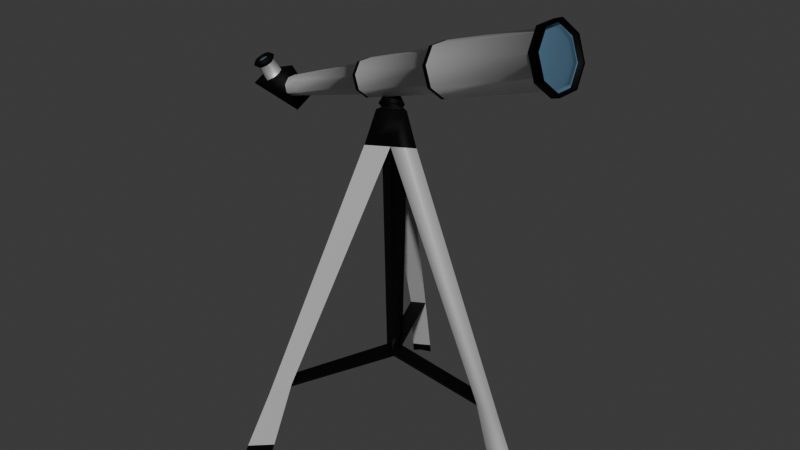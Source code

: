 # Source: telescope.blend  (saved by Blender 4.3.34; exported with 4.5.12 LTS)
import bpy
from mathutils import Matrix  # noqa: F401  (used for matrix-valued properties, if any)

bpy.ops.wm.read_factory_settings(use_empty=True)
scene = bpy.context.scene
scene.name = 'Scene'

# ---- materials (node trees are filled in below, after node groups)
mat_material_003 = bpy.data.materials.new('Material.003')
mat_material_002 = bpy.data.materials.new('Material.002')
mat_material_004 = bpy.data.materials.new('Material.004')
mat_material = bpy.data.materials.new('Material')
mat_material.alpha_threshold = 0.0
mat_material.roughness = 0.5
mat_material.line_color = (0.0, 0.0, 0.0, 1.0)
mat_material_005 = bpy.data.materials.new('Material.005')

# ---- material node trees
mat_material_003.use_nodes = True; mat_material_003.node_tree.nodes.clear()
_N = mat_material_003.node_tree.nodes; _L = mat_material_003.node_tree.links
n0 = _N.new('ShaderNodeBsdfPrincipled'); n0.name = 'Principled BSDF'; n0.location = (10, 300)
n0.inputs[0].default_value = (0.0, 0.0, 0.0, 1.0)
n0.inputs[1].default_value = 0.7087
n0.inputs[2].default_value = 0.689
n1 = _N.new('ShaderNodeOutputMaterial'); n1.name = 'Material Output'; n1.location = (300, 300)
_L.new(n0.outputs[0], n1.inputs[0])
n1.is_active_output = True
mat_material_002.use_nodes = True; mat_material_002.node_tree.nodes.clear()
_N = mat_material_002.node_tree.nodes; _L = mat_material_002.node_tree.links
n0 = _N.new('ShaderNodeBsdfPrincipled'); n0.name = 'Principled BSDF'; n0.location = (10, 300)
n0.inputs[1].default_value = 0.6614
n0.inputs[2].default_value = 0.5157
n1 = _N.new('ShaderNodeOutputMaterial'); n1.name = 'Material Output'; n1.location = (300, 300)
_L.new(n0.outputs[0], n1.inputs[0])
n1.is_active_output = True
mat_material_004.use_nodes = True; mat_material_004.node_tree.nodes.clear()
_N = mat_material_004.node_tree.nodes; _L = mat_material_004.node_tree.links
n0 = _N.new('ShaderNodeBsdfPrincipled'); n0.name = 'Principled BSDF'; n0.location = (10, 300)
n0.inputs[0].default_value = (0.2766, 0.5368, 0.8002, 1.0)
n0.inputs[1].default_value = 0.7717
n0.inputs[2].default_value = 0.185
n1 = _N.new('ShaderNodeOutputMaterial'); n1.name = 'Material Output'; n1.location = (300, 300)
_L.new(n0.outputs[0], n1.inputs[0])
n1.is_active_output = True
mat_material.use_nodes = True; mat_material.node_tree.nodes.clear()
_N = mat_material.node_tree.nodes; _L = mat_material.node_tree.links
n0 = _N.new('ShaderNodeOutputMaterial'); n0.name = 'Material Output'; n0.location = (300, 300)
n1 = _N.new('ShaderNodeBsdfPrincipled'); n1.name = 'Principled BSDF'; n1.location = (10, 300)
n1.inputs[3].default_value = 1.45
_L.new(n1.outputs[0], n0.inputs[0])
n0.is_active_output = True
mat_material_005.use_nodes = True; mat_material_005.node_tree.nodes.clear()
_N = mat_material_005.node_tree.nodes; _L = mat_material_005.node_tree.links
n0 = _N.new('ShaderNodeBsdfPrincipled'); n0.name = 'Principled BSDF'; n0.location = (10, 300)
n0.inputs[0].default_value = (0.4426, 0.4426, 0.4426, 1.0)
n1 = _N.new('ShaderNodeOutputMaterial'); n1.name = 'Material Output'; n1.location = (300, 300)
_L.new(n0.outputs[0], n1.inputs[0])
n1.is_active_output = True

# ---- world
world_world = bpy.data.worlds.new('World'); scene.world = world_world
world_world.use_nodes = True; world_world.node_tree.nodes.clear()
_N = world_world.node_tree.nodes; _L = world_world.node_tree.links
n0 = _N.new('ShaderNodeOutputWorld'); n0.name = 'World Output'; n0.location = (300, 300)
n1 = _N.new('ShaderNodeBackground'); n1.name = 'Background'; n1.location = (10, 300)
n1.inputs[0].default_value = (0.05088, 0.05088, 0.05088, 1.0)
_L.new(n1.outputs[0], n0.inputs[0])
n0.is_active_output = True
world_world.color = (0.05088, 0.05088, 0.05088)
world_world.sun_shadow_jitter_overblur = 0.0

# ---- meshes
me_cube = bpy.data.meshes.new('Cube')
me_cube.from_pydata([(-0.1938, 0.008878, 0.5446), (-0.1976, 0.04845, 0.5606), (-0.2127, -0.01637, 0.6023), (-0.2754, -0.01452, 0.5826), (-0.2165, 0.0232, 0.6184), (-0.2793, 0.02505, 0.5986), (0.3391, 0.04618, 0.7789), (0.3512, 0.04623, 0.7406), (0.3589, 0.01793, 0.7133), (0.3579, -0.02215, 0.7129), (0.3486, -0.05053, 0.7397), (0.3366, -0.05058, 0.7779), (0.3288, -0.02227, 0.8052), (0.3299, 0.01781, 0.8056), (0.3387, 0.05054, 0.7806), (0.3518, 0.05059, 0.7389), (0.3603, 0.01974, 0.7092), (0.3591, -0.02395, 0.7087), (0.349, -0.05488, 0.7379), (0.3359, -0.05493, 0.7796), (0.3274, -0.02408, 0.8094), (0.3286, 0.01961, 0.8098), (0.1354, 0.03846, 0.6788), (0.1269, 0.03842, 0.7059), (0.1409, 0.01838, 0.6594), (0.1402, -0.01004, 0.6592), (0.1336, -0.03016, 0.6781), (0.1251, -0.0302, 0.7053), (0.1195, -0.01013, 0.7246), (0.1203, 0.0183, 0.7249), (0.1366, 0.04622, 0.6758), (0.1261, 0.04617, 0.7091), (0.1433, 0.0216, 0.6521), (0.1424, -0.01324, 0.6517), (0.1344, -0.03792, 0.675), (0.1239, -0.03796, 0.7083), (0.1171, -0.01335, 0.732), (0.1181, 0.0215, 0.7323), (-0.0252, 0.03417, 0.6321), (-0.0315, 0.03414, 0.6522), (-0.02114, 0.01935, 0.6178), (-0.02169, -0.001638, 0.6176), (-0.02654, -0.0165, 0.6317), (-0.03284, -0.01652, 0.6517), (-0.03691, -0.001701, 0.666), (-0.03635, 0.01929, 0.6662), (-0.02445, 0.03916, 0.6302), (-0.03199, 0.03913, 0.6542), (-0.01958, 0.02142, 0.6131), (-0.02025, -0.003699, 0.6129), (-0.02605, -0.02148, 0.6296), (-0.0336, -0.02152, 0.6536), (-0.03846, -0.003775, 0.6707), (-0.0378, 0.02135, 0.671), (-0.1802, 0.03133, 0.5865), (-0.1847, 0.03132, 0.6007), (-0.1773, 0.02082, 0.5764), (-0.1777, 0.005943, 0.5763), (-0.1812, -0.004592, 0.5862), (-0.1856, -0.004611, 0.6004), (-0.1885, 0.005898, 0.6105), (-0.1881, 0.02078, 0.6107), (-0.264, 0.00506, 0.6231), (-0.2541, 0.008874, 0.628), (-0.2672, -0.004752, 0.6178), (-0.262, -0.01481, 0.6151), (-0.2513, -0.01923, 0.6167), (-0.2415, -0.01542, 0.6216), (-0.2382, -0.005608, 0.6269), (-0.2434, 0.004455, 0.6296), (-0.2645, -0.001876, 0.6331), (-0.2571, 0.001005, 0.6368), (-0.267, -0.009287, 0.629), (-0.2631, -0.01689, 0.627), (-0.255, -0.02022, 0.6282), (-0.2476, -0.01734, 0.6319), (-0.2451, -0.009933, 0.6359), (-0.249, -0.002333, 0.638), (-0.2695, 0.005972, 0.6291), (-0.2564, 0.01105, 0.6356), (-0.2739, -0.007083, 0.6219), (-0.2669, -0.02047, 0.6184), (-0.2527, -0.02635, 0.6204), (-0.2396, -0.02128, 0.6269), (-0.2353, -0.008222, 0.6341), (-0.2422, 0.005167, 0.6377), (-0.2679, 0.001224, 0.6333), (-0.2575, 0.005258, 0.6385), (-0.2714, -0.009157, 0.6276), (-0.2659, -0.0198, 0.6248), (-0.2546, -0.02448, 0.6265), (-0.2441, -0.02044, 0.6316), (-0.2407, -0.01006, 0.6373), (-0.2462, 0.0005833, 0.6402), (-0.2595, -0.005134, 0.6309), (-0.2559, -0.003767, 0.6327), (-0.2606, -0.008652, 0.629), (-0.2588, -0.01226, 0.628), (-0.2549, -0.01385, 0.6286), (-0.2514, -0.01248, 0.6304), (-0.2502, -0.008959, 0.6323), (-0.2521, -0.005351, 0.6332), (0.3139, 0.01992, 0.8049), (0.324, 0.05069, 0.7759), (0.3212, -0.05421, 0.7749), (0.3128, -0.02353, 0.8045), (0.3443, -0.0234, 0.7044), (0.3343, -0.05416, 0.7334), (0.337, 0.05074, 0.7344), (0.3455, 0.02006, 0.7048), (0.3136, 0.01578, 0.794), (0.3195, -0.04384, 0.7699), (0.3381, -0.01906, 0.7132), (0.3322, 0.04057, 0.7373), (0.3217, 0.04052, 0.7707), (0.3127, -0.01916, 0.7937), (0.33, -0.0438, 0.7365), (0.339, 0.01589, 0.7135), (-0.2508, 0.01136, 0.5819), (-0.2184, 0.02088, 0.5662), (-0.2153, 0.005175, 0.5657), (-0.2473, -0.002951, 0.5813), (-0.2449, 0.02292, 0.6053), (-0.2139, 0.03361, 0.5919), (-0.218, 0.03276, 0.5769), (-0.2498, 0.0224, 0.5916), (-0.2349, 0.01773, 0.6039), (-0.2153, 0.02306, 0.6008), (-0.2327, -0.005668, 0.5944), (-0.2127, -0.003978, 0.5898), (-0.2127, 0.007467, 0.6007), (-0.2309, 0.004593, 0.6034), (-0.2101, -0.005086, 0.5762), (-0.2415, -0.01194, 0.5911), (0.1252, 0.02129, 0.7346), (0.131, -0.03817, 0.7105), (0.1496, -0.01346, 0.654), (0.1437, 0.04601, 0.6781), (0.1333, 0.04597, 0.7113), (0.1243, -0.01356, 0.7343), (0.1415, -0.03813, 0.6772), (0.1505, 0.0214, 0.6543), (-0.01323, 0.0213, 0.6149), (-0.0139, -0.00395, 0.6147), (-0.02571, 0.0391, 0.6562), (-0.01812, 0.03914, 0.6321), (-0.03154, 0.02123, 0.6731), (-0.02732, -0.02186, 0.6556), (-0.03221, -0.004026, 0.6729), (-0.01974, -0.02183, 0.6316), (-0.2631, -1.472e-05, 0.6288), (-0.2557, 0.002866, 0.6325), (-0.2656, -0.007425, 0.6248), (-0.2617, -0.01503, 0.6227), (-0.2536, -0.01836, 0.6239), (-0.2462, -0.01548, 0.6276), (-0.2437, -0.008072, 0.6317), (-0.2476, -0.0004719, 0.6337), (-0.2614, -0.002519, 0.6299), (-0.2558, -0.0003744, 0.6326), (-0.2632, -0.008036, 0.6269), (-0.2603, -0.01369, 0.6254), (-0.2543, -0.01618, 0.6262), (-0.2487, -0.01403, 0.629), (-0.2469, -0.008517, 0.632), (-0.2498, -0.002859, 0.6335), (-0.2558, 0.001732, 0.6328), (-0.2626, -0.0009123, 0.6294), (-0.2649, -0.007716, 0.6257), (-0.2613, -0.01469, 0.6238), (-0.2539, -0.01776, 0.6249), (-0.247, -0.01511, 0.6283), (-0.2448, -0.008309, 0.632), (-0.2484, -0.001332, 0.6339), (0.3518, 0.05059, 0.7389), (0.3387, 0.05054, 0.7806), (0.3603, 0.01974, 0.7092), (0.3591, -0.02395, 0.7087), (0.349, -0.05488, 0.7379), (0.3359, -0.05493, 0.7796), (0.3274, -0.02408, 0.8094), (0.3286, 0.01961, 0.8098), (0.3432, 0.01361, 0.7523), (0.3393, 0.01359, 0.7647), (0.3457, 0.004435, 0.7434), (0.3453, -0.008557, 0.7433), (0.3423, -0.01775, 0.752), (0.3384, -0.01777, 0.7644), (0.3359, -0.008596, 0.7732), (0.3363, 0.004396, 0.7733), (0.3421, 0.0465, 0.7378), (0.3301, 0.04645, 0.776), (0.3499, 0.0182, 0.7105), (0.3488, -0.02188, 0.7101), (0.3396, -0.05026, 0.7368), (0.3275, -0.05031, 0.7751), (0.3198, -0.022, 0.8024), (0.3208, 0.01808, 0.8028), (0.3436, 0.0394, 0.7413), (0.3333, 0.03935, 0.774), (0.3502, 0.0152, 0.7179), (0.3493, -0.01906, 0.7176), (0.3414, -0.04331, 0.7405), (0.3311, -0.04335, 0.7732), (0.3245, -0.01916, 0.7965), (0.3254, 0.0151, 0.7968), (0.3437, 0.02745, 0.7465), (0.3364, 0.02742, 0.7698), (0.3485, 0.01021, 0.7298), (0.3478, -0.01421, 0.7296), (0.3422, -0.03149, 0.7459), (0.3348, -0.03152, 0.7692), (0.3301, -0.01428, 0.7858), (0.3308, 0.01013, 0.7861)], [], [(4, 1, 5), (4, 5, 3, 2), (0, 3, 5, 1), (1, 4, 2, 0), (0, 2, 3), (176, 174, 15, 16), (181, 180, 20, 21), (179, 178, 18, 19), (177, 176, 16, 17), (174, 175, 14, 15), (175, 181, 21, 14), (180, 179, 19, 20), (178, 177, 17, 18), (7, 8, 192, 190), (138, 134, 37, 31), (143, 142, 48, 49), (139, 135, 35, 36), (140, 136, 33, 34), (141, 137, 30, 32), (134, 139, 36, 37), (135, 140, 34, 35), (136, 141, 32, 33), (137, 138, 31, 30), (23, 22, 30, 31), (22, 24, 32, 30), (24, 25, 33, 32), (25, 26, 34, 33), (26, 27, 35, 34), (27, 28, 36, 35), (28, 29, 37, 36), (29, 23, 31, 37), (39, 45, 61, 55), (145, 144, 47, 46), (144, 146, 53, 47), (148, 147, 51, 52), (149, 143, 49, 50), (142, 145, 46, 48), (146, 148, 52, 53), (147, 149, 50, 51), (39, 38, 46, 47), (38, 40, 48, 46), (40, 41, 49, 48), (41, 42, 50, 49), (42, 43, 51, 50), (43, 44, 52, 51), (44, 45, 53, 52), (45, 39, 47, 53), (133, 121, 65, 66), (44, 43, 59, 60), (42, 41, 57, 58), (40, 38, 54, 56), (45, 44, 60, 61), (43, 42, 58, 59), (41, 40, 56, 57), (38, 39, 55, 54), (62, 63, 79, 78), (126, 131, 68, 69), (54, 55, 123, 124), (58, 57, 120, 132), (57, 56, 119, 120), (61, 60, 130, 127), (60, 59, 129, 130), (131, 128, 67, 68), (128, 133, 66, 67), (121, 118, 64, 65), (122, 126, 69, 63), (59, 58, 132, 129), (125, 122, 63, 62), (55, 61, 127, 123), (76, 75, 155, 156), (63, 69, 85, 79), (68, 67, 83, 84), (66, 65, 81, 82), (64, 62, 78, 80), (69, 68, 84, 85), (67, 66, 82, 83), (65, 64, 80, 81), (87, 86, 78, 79), (86, 88, 80, 78), (88, 89, 81, 80), (89, 90, 82, 81), (90, 91, 83, 82), (91, 92, 84, 83), (92, 93, 85, 84), (93, 87, 79, 85), (71, 70, 86, 87), (70, 72, 88, 86), (72, 73, 89, 88), (73, 74, 90, 89), (74, 75, 91, 90), (75, 76, 92, 91), (76, 77, 93, 92), (77, 71, 87, 93), (94, 95, 101, 100, 99, 98, 97, 96), (74, 73, 153, 154), (72, 70, 150, 152), (77, 76, 156, 157), (75, 74, 154, 155), (73, 72, 152, 153), (70, 71, 151, 150), (71, 77, 157, 151), (15, 14, 103, 108), (17, 16, 109, 106), (19, 18, 107, 104), (21, 20, 105, 102), (16, 15, 108, 109), (18, 17, 106, 107), (20, 19, 104, 105), (14, 21, 102, 103), (108, 103, 114, 113), (106, 109, 117, 112), (104, 107, 116, 111), (102, 105, 115, 110), (109, 108, 113, 117), (107, 106, 112, 116), (105, 104, 111, 115), (103, 102, 110, 114), (56, 54, 124, 119), (133, 128, 129, 132), (131, 126, 127, 130), (125, 118, 119, 124), (121, 133, 132, 120), (128, 131, 130, 129), (126, 122, 123, 127), (122, 125, 124, 123), (118, 121, 120, 119), (118, 125, 62, 64), (113, 114, 138, 137), (112, 117, 141, 136), (111, 116, 140, 135), (110, 115, 139, 134), (117, 113, 137, 141), (116, 112, 136, 140), (115, 111, 135, 139), (114, 110, 134, 138), (27, 26, 149, 147), (29, 28, 148, 146), (24, 22, 145, 142), (26, 25, 143, 149), (28, 27, 147, 148), (23, 29, 146, 144), (22, 23, 144, 145), (25, 24, 142, 143), (166, 167, 150, 151), (167, 168, 152, 150), (168, 169, 153, 152), (169, 170, 154, 153), (170, 171, 155, 154), (171, 172, 156, 155), (172, 173, 157, 156), (173, 166, 151, 157), (95, 94, 158, 159), (94, 96, 160, 158), (96, 97, 161, 160), (97, 98, 162, 161), (98, 99, 163, 162), (99, 100, 164, 163), (100, 101, 165, 164), (101, 95, 159, 165), (165, 159, 166, 173), (164, 165, 173, 172), (163, 164, 172, 171), (162, 163, 171, 170), (161, 162, 170, 169), (160, 161, 169, 168), (158, 160, 168, 167), (159, 158, 167, 166), (7, 6, 175, 174), (8, 7, 174, 176), (9, 8, 176, 177), (10, 9, 177, 178), (11, 10, 178, 179), (12, 11, 179, 180), (13, 12, 180, 181), (6, 13, 181, 175), (182, 184, 185, 186, 187, 188, 189, 183), (12, 13, 197, 196), (10, 11, 195, 194), (8, 9, 193, 192), (6, 7, 190, 191), (13, 6, 191, 197), (11, 12, 196, 195), (9, 10, 194, 193), (198, 199, 191, 190), (200, 198, 190, 192), (201, 200, 192, 193), (202, 201, 193, 194), (203, 202, 194, 195), (204, 203, 195, 196), (205, 204, 196, 197), (199, 205, 197, 191), (206, 207, 199, 198), (208, 206, 198, 200), (209, 208, 200, 201), (210, 209, 201, 202), (211, 210, 202, 203), (212, 211, 203, 204), (213, 212, 204, 205), (207, 213, 205, 199), (182, 183, 207, 206), (184, 182, 206, 208), (185, 184, 208, 209), (186, 185, 209, 210), (187, 186, 210, 211), (188, 187, 211, 212), (189, 188, 212, 213), (183, 189, 213, 207)])
me_cube.polygons.foreach_set('use_smooth', [True] * 207)
me_cube.polygons.foreach_set('material_index', [0, 0, 0, 0, 0, 1, 1, 1, 1, 1, 1, 1, 1, 0, 0, 0, 0, 0, 0, 0, 0, 0, 0, 0, 0, 0, 0, 0, 0, 0, 0, 1, 0, 0, 0, 0, 0, 0, 0, 0, 0, 0, 0, 0, 0, 0, 0, 1, 1, 1, 1, 1, 1, 1, 1, 0, 1, 1, 1, 1, 1, 1, 1, 1, 1, 1, 1, 1, 1, 0, 0, 0, 0, 0, 0, 0, 0, 0, 0, 0, 0, 0, 0, 0, 0, 0, 0, 0, 0, 0, 0, 0, 0, 2, 0, 0, 0, 0, 0, 0, 0, 0, 0, 0, 0, 0, 0, 0, 0, 0, 0, 0, 0, 0, 0, 0, 0, 1, 1, 1, 1, 1, 1, 1, 1, 1, 1, 1, 1, 1, 1, 1, 1, 1, 1, 1, 1, 1, 1, 1, 1, 1, 1, 0, 0, 0, 0, 0, 0, 0, 0, 2, 2, 2, 2, 2, 2, 2, 2, 2, 2, 2, 2, 2, 2, 2, 2, 0, 0, 0, 0, 0, 0, 0, 0, 2, 0, 0, 0, 0, 0, 0, 0, 2, 2, 2, 2, 2, 2, 2, 2, 2, 2, 2, 2, 2, 2, 2, 2, 2, 2, 2, 2, 2, 2, 2, 2])
_uv = me_cube.uv_layers.new(name='UVMap')
_uv.uv.foreach_set('vector', [0.375, 0.5, 0.125, 0.5, 0.625, 0.5, 0.375, 0.5, 0.625, 0.5, 0.625, 0.75, 0.375, 0.75, 0.125, 0.75, 0.625, 0.75, 0.625, 0.5, 0.125, 0.5, 0.125, 0.5, 0.375, 0.5, 0.375, 0.75, 0.125, 0.75, 0.125, 0.75, 0.375, 0.75, 0.625, 0.75, 0.0, 0.0, 0.0, 0.0, 0.0, 0.0, 0.0, 0.0, 0.0, 0.0, 0.0, 0.0, 0.0, 0.0, 0.0, 0.0, 0.0, 0.0, 0.0, 0.0, 0.0, 0.0, 0.0, 0.0, 0.0, 0.0, 0.0, 0.0, 0.0, 0.0, 0.0, 0.0, 0.0, 0.0, 0.0, 0.0, 0.0, 0.0, 0.0, 0.0, 0.0, 0.0, 0.0, 0.0, 0.0, 0.0, 0.0, 0.0, 0.0, 0.0, 0.0, 0.0, 0.0, 0.0, 0.0, 0.0, 0.0, 0.0, 0.0, 0.0, 0.0, 0.0, 0.0, 0.0, 0.0, 0.0, 0.0, 0.0, 0.0, 0.0, 0.0, 0.0, 0.0, 0.0, 0.0, 0.0, 0.0, 0.0, 0.0, 0.0, 0.0, 0.0, 0.0, 0.0, 0.0, 0.0, 0.0, 0.0, 0.0, 0.0, 0.0, 0.0, 0.0, 0.0, 0.0, 0.0, 0.0, 0.0, 0.0, 0.0, 0.0, 0.0, 0.0, 0.0, 0.0, 0.0, 0.0, 0.0, 0.0, 0.0, 0.0, 0.0, 0.0, 0.0, 0.0, 0.0, 0.0, 0.0, 0.0, 0.0, 0.0, 0.0, 0.0, 0.0, 0.0, 0.0, 0.0, 0.0, 0.0, 0.0, 0.0, 0.0, 0.0, 0.0, 0.0, 0.0, 0.0, 0.0, 0.0, 0.0, 0.0, 0.0, 0.0, 0.0, 0.0, 0.0, 0.0, 0.0, 0.0, 0.0, 0.0, 0.0, 0.0, 0.0, 0.0, 0.0, 0.0, 0.0, 0.0, 0.0, 0.0, 0.0, 0.0, 0.0, 0.0, 0.0, 0.0, 0.0, 0.0, 0.0, 0.0, 0.0, 0.0, 0.0, 0.0, 0.0, 0.0, 0.0, 0.0, 0.0, 0.0, 0.0, 0.0, 0.0, 0.0, 0.0, 0.0, 0.0, 0.0, 0.0, 0.0, 0.0, 0.0, 0.0, 0.0, 0.0, 0.0, 0.0, 0.0, 0.0, 0.0, 0.0, 0.0, 0.0, 0.0, 0.0, 0.0, 0.0, 0.0, 0.0, 0.0, 0.0, 0.0, 0.0, 0.0, 0.0, 0.0, 0.0, 0.0, 0.0, 0.0, 0.0, 0.0, 0.0, 0.0, 0.0, 0.0, 0.0, 0.0, 0.0, 0.0, 0.0, 0.0, 0.0, 0.0, 0.0, 0.0, 0.0, 0.0, 0.0, 0.0, 0.0, 0.0, 0.0, 0.0, 0.0, 0.0, 0.0, 0.0, 0.0, 0.0, 0.0, 0.0, 0.0, 0.0, 0.0, 0.0, 0.0, 0.0, 0.0, 0.0, 0.0, 0.0, 0.0, 0.0, 0.0, 0.0, 0.0, 0.0, 0.0, 0.0, 0.0, 0.0, 0.0, 0.0, 0.0, 0.0, 0.0, 0.0, 0.0, 0.0, 0.0, 0.0, 0.0, 0.0, 0.0, 0.0, 0.0, 0.0, 0.0, 0.0, 0.0, 0.0, 0.0, 0.0, 0.0, 0.0, 0.0, 0.0, 0.0, 0.0, 0.0, 0.0, 0.0, 0.0, 0.0, 0.0, 0.0, 0.0, 0.0, 0.0, 0.0, 0.0, 0.0, 0.0, 0.0, 0.0, 0.0, 0.0, 0.0, 0.0, 0.0, 0.0, 0.0, 0.0, 0.0, 0.0, 0.0, 0.0, 0.0, 0.0, 0.0, 0.0, 0.0, 0.0, 0.0, 0.0, 0.0, 0.0, 0.0, 0.0, 0.0, 0.0, 0.0, 0.0, 0.0, 0.0, 0.0, 0.0, 0.0, 0.0, 0.0, 0.0, 0.0, 0.0, 0.0, 0.0, 0.0, 0.0, 0.0, 0.0, 0.0, 0.0, 0.0, 0.0, 0.0, 0.0, 0.0, 0.0, 0.0, 0.0, 0.0, 0.0, 0.0, 0.0, 0.0, 0.0, 0.0, 0.0, 0.0, 0.0, 0.0, 0.0, 0.0, 0.0, 0.0, 0.0, 0.0, 0.0, 0.0, 0.0, 0.0, 0.0, 0.0, 0.0, 0.0, 0.0, 0.0, 0.0, 0.0, 0.0, 0.0, 0.0, 0.0, 0.0, 0.0, 0.0, 0.0, 0.0, 0.0, 0.0, 0.0, 0.0, 0.0, 0.0, 0.0, 0.0, 0.0, 0.0, 0.0, 0.0, 0.0, 0.0, 0.0, 0.0, 0.0, 0.0, 0.0, 0.0, 0.0, 0.0, 0.0, 0.0, 0.0, 0.0, 0.0, 0.0, 0.0, 0.0, 0.0, 0.0, 0.0, 0.0, 0.0, 0.0, 0.0, 0.0, 0.0, 0.0, 0.0, 0.0, 0.0, 0.0, 0.0, 0.0, 0.0, 0.0, 0.0, 0.0, 0.0, 0.0, 0.0, 0.0, 0.0, 0.0, 0.0, 0.0, 0.0, 0.0, 0.0, 0.0, 0.0, 0.0, 0.0, 0.0, 0.0, 0.0, 0.0, 0.0, 0.0, 0.0, 0.0, 0.0, 0.0, 0.0, 0.0, 0.0, 0.0, 0.0, 0.0, 0.0, 0.0, 0.0, 0.0, 0.0, 0.0, 0.0, 0.0, 0.0, 0.0, 0.0, 0.0, 0.0, 0.0, 0.0, 0.0, 0.0, 0.0, 0.0, 0.0, 0.0, 0.0, 0.0, 0.0, 0.0, 0.0, 0.0, 0.0, 0.0, 0.0, 0.0, 0.0, 0.0, 0.0, 0.0, 0.0, 0.0, 0.0, 0.0, 0.0, 0.0, 0.0, 0.0, 0.0, 0.0, 0.0, 0.0, 0.0, 0.0, 0.0, 0.0, 0.0, 0.0, 0.0, 0.0, 0.0, 0.0, 0.0, 0.0, 0.0, 0.0, 0.0, 0.0, 0.0, 0.0, 0.0, 0.0, 0.0, 0.0, 0.0, 0.0, 0.0, 0.0, 0.0, 0.0, 0.0, 0.0, 0.0, 0.0, 0.0, 0.0, 0.0, 0.0, 0.0, 0.0, 0.0, 0.0, 0.0, 0.0, 0.0, 0.0, 0.0, 0.0, 0.0, 0.0, 0.0, 0.0, 0.0, 0.0, 0.0, 0.0, 0.0, 0.0, 0.0, 0.0, 0.0, 0.0, 0.0, 0.0, 0.0, 0.0, 0.0, 0.0, 0.0, 0.0, 0.0, 0.0, 0.0, 0.0, 0.0, 0.0, 0.0, 0.0, 0.0, 0.0, 0.0, 0.0, 0.0, 0.0, 0.0, 0.0, 0.0, 0.0, 0.0, 0.0, 0.0, 0.0, 0.0, 0.0, 0.0, 0.0, 0.0, 0.0, 0.0, 0.0, 0.0, 0.0, 0.0, 0.0, 0.0, 0.0, 0.0, 0.0, 0.0, 0.0, 0.0, 0.0, 0.0, 0.0, 0.0, 0.0, 0.0, 0.0, 0.0, 0.0, 0.0, 0.0, 0.0, 0.0, 0.0, 0.0, 0.0, 0.0, 0.0, 0.0, 0.0, 0.0, 0.0, 0.0, 0.0, 0.0, 0.0, 0.0, 0.0, 0.0, 0.0, 0.0, 0.0, 0.0, 0.0, 0.0, 0.0, 0.0, 0.0, 0.0, 0.0, 0.0, 0.0, 0.0, 0.0, 0.0, 0.0, 0.0, 0.0, 0.0, 0.0, 0.0, 0.0, 0.0, 0.0, 0.0, 0.0, 0.0, 0.0, 0.0, 0.0, 0.0, 0.0, 0.0, 0.0, 0.0, 0.0, 0.0, 0.0, 0.0, 0.0, 0.0, 0.0, 0.0, 0.0, 0.0, 0.0, 0.0, 0.0, 0.0, 0.0, 0.0, 0.0, 0.0, 0.0, 0.0, 0.0, 0.0, 0.0, 0.0, 0.0, 0.0, 0.0, 0.0, 0.0, 0.0, 0.0, 0.0, 0.0, 0.0, 0.0, 0.0, 0.0, 0.0, 0.0, 0.0, 0.0, 0.0, 0.0, 0.0, 0.0, 0.0, 0.0, 0.0, 0.0, 0.0, 0.0, 0.0, 0.0, 0.0, 0.0, 0.0, 0.0, 0.0, 0.0, 0.0, 0.0, 0.0, 0.0, 0.0, 0.0, 0.0, 0.0, 0.0, 0.0, 0.0, 0.0, 0.0, 0.0, 0.0, 0.0, 0.0, 0.0, 0.0, 0.0, 0.0, 0.0, 0.0, 0.0, 0.0, 0.0, 0.0, 0.0, 0.0, 0.0, 0.0, 0.0, 0.0, 0.0, 0.0, 0.0, 0.0, 0.0, 0.0, 0.0, 0.0, 0.0, 0.0, 0.0, 0.0, 0.0, 0.0, 0.0, 0.0, 0.0, 0.0, 0.0, 0.0, 0.0, 0.0, 0.0, 0.0, 0.0, 0.0, 0.0, 0.0, 0.0, 0.0, 0.0, 0.0, 0.0, 0.0, 0.0, 0.0, 0.0, 0.0, 0.0, 0.0, 0.0, 0.0, 0.0, 0.0, 0.0, 0.0, 0.0, 0.0, 0.0, 0.0, 0.0, 0.0, 0.0, 0.0, 0.0, 0.0, 0.0, 0.0, 0.0, 0.0, 0.0, 0.0, 0.0, 0.0, 0.0, 0.0, 0.0, 0.0, 0.0, 0.0, 0.0, 0.0, 0.0, 0.0, 0.0, 0.0, 0.0, 0.0, 0.0, 0.0, 0.0, 0.0, 0.0, 0.0, 0.0, 0.0, 0.0, 0.0, 0.0, 0.0, 0.0, 0.0, 0.0, 0.0, 0.0, 0.0, 0.0, 0.0, 0.0, 0.0, 0.0, 0.0, 0.0, 0.0, 0.0, 0.0, 0.0, 0.0, 0.0, 0.0, 0.0, 0.0, 0.0, 0.0, 0.0, 0.0, 0.0, 0.0, 0.0, 0.0, 0.0, 0.0, 0.0, 0.0, 0.0, 0.0, 0.0, 0.0, 0.0, 0.0, 0.0, 0.0, 0.0, 0.0, 0.0, 0.0, 0.0, 0.0, 0.0, 0.0, 0.0, 0.0, 0.0, 0.0, 0.0, 0.0, 0.0, 0.0, 0.0, 0.0, 0.0, 0.0, 0.0, 0.0, 0.0, 0.0, 0.0, 0.0, 0.0, 0.0, 0.0, 0.0, 0.0, 0.0, 0.0, 0.0, 0.0, 0.0, 0.0, 0.0, 0.0, 0.0, 0.0, 0.0, 0.0, 0.0, 0.0, 0.0, 0.0, 0.0, 0.0, 0.0, 0.0, 0.0, 0.0, 0.0, 0.0, 0.0, 0.0, 0.0, 0.0, 0.0, 0.0, 0.0, 0.0, 0.0, 0.0, 0.0, 0.0, 0.0, 0.0, 0.0, 0.0, 0.0, 0.0, 0.0, 0.0, 0.0, 0.0, 0.0, 0.0, 0.0, 0.0, 0.0, 0.0, 0.0, 0.0, 0.0, 0.0, 0.0, 0.0, 0.0, 0.0, 0.0, 0.0, 0.0, 0.0, 0.0, 0.0, 0.0, 0.0, 0.0, 0.0, 0.0, 0.0, 0.0, 0.0, 0.0, 0.0, 0.0, 0.0, 0.0, 0.0, 0.0, 0.0, 0.0, 0.0, 0.0, 0.0, 0.0, 0.0, 0.0, 0.0, 0.0, 0.0, 0.0, 0.0, 0.0, 0.0, 0.0, 0.0, 0.0, 0.0, 0.0, 0.0, 0.0, 0.0, 0.0, 0.0, 0.0, 0.0, 0.0, 0.0, 0.0, 0.0, 0.0, 0.0, 0.0, 0.0, 0.0, 0.0, 0.0, 0.0, 0.0, 0.0, 0.0, 0.0, 0.0, 0.0, 0.0, 0.0, 0.0, 0.0, 0.0, 0.0, 0.0, 0.0, 0.0, 0.0, 0.0, 0.0, 0.0, 0.0, 0.0, 0.0, 0.0, 0.0, 0.0, 0.0, 0.0, 0.0, 0.0, 0.0, 0.0, 0.0, 0.0, 0.0, 0.0, 0.0, 0.0, 0.0, 0.0, 0.0, 0.0, 0.0, 0.0, 0.0, 0.0, 0.0, 0.0, 0.0, 0.0, 0.0, 0.0, 0.0, 0.0, 0.0, 0.0, 0.0, 0.0, 0.0, 0.0, 0.0, 0.0, 0.0, 0.0, 0.0, 0.0, 0.0, 0.0, 0.0, 0.0, 0.0, 0.0, 0.0, 0.0, 0.0, 0.0, 0.0, 0.0, 0.0, 0.0, 0.0, 0.0, 0.0, 0.0, 0.0, 0.0, 0.0, 0.0, 0.0, 0.0, 0.0, 0.0, 0.0, 0.0, 0.0, 0.0, 0.0, 0.0, 0.0, 0.0, 0.0, 0.0, 0.0, 0.0, 0.0, 0.0, 0.0, 0.0, 0.0, 0.0, 0.0, 0.0, 0.0, 0.0, 0.0, 0.0, 0.0, 0.0, 0.0, 0.0, 0.0, 0.0, 0.0, 0.0, 0.0, 0.0, 0.0, 0.0, 0.0, 0.0, 0.0, 0.0, 0.0, 0.0, 0.0, 0.0, 0.0, 0.0, 0.0, 0.0, 0.0, 0.0, 0.0, 0.0, 0.0, 0.0, 0.0, 0.0, 0.0, 0.0, 0.0, 0.0, 0.0, 0.0, 0.0, 0.0, 0.0, 0.0, 0.0, 0.0, 0.0, 0.0, 0.0, 0.0, 0.0, 0.0, 0.0, 0.0, 0.0, 0.0, 0.0, 0.0, 0.0, 0.0, 0.0, 0.0, 0.0, 0.0, 0.0, 0.0, 0.0, 0.0, 0.0, 0.0, 0.0, 0.0, 0.0, 0.0, 0.0, 0.0, 0.0, 0.0, 0.0, 0.0, 0.0, 0.0, 0.0, 0.0, 0.0, 0.0, 0.0, 0.0, 0.0, 0.0, 0.0, 0.0, 0.0, 0.0, 0.0, 0.0, 0.0, 0.0, 0.0, 0.0, 0.0, 0.0, 0.0, 0.0, 0.0, 0.0, 0.0, 0.0, 0.0, 0.0, 0.0, 0.0, 0.0, 0.0, 0.0, 0.0, 0.0, 0.0, 0.0, 0.0, 0.0, 0.0, 0.0, 0.0, 0.0, 0.0, 0.0, 0.0, 0.0, 0.0, 0.0, 0.0, 0.0, 0.0, 0.0, 0.0, 0.0, 0.0, 0.0, 0.0, 0.0, 0.0, 0.0, 0.0, 0.0, 0.0, 0.0, 0.0, 0.0, 0.0, 0.0, 0.0, 0.0, 0.0, 0.0, 0.0, 0.0, 0.0, 0.0, 0.0, 0.0, 0.0, 0.0, 0.0, 0.0, 0.0, 0.0, 0.0, 0.0, 0.0, 0.0, 0.0, 0.0, 0.0, 0.0, 0.0, 0.0, 0.0, 0.0, 0.0, 0.0, 0.0, 0.0, 0.0, 0.0, 0.0, 0.0, 0.0, 0.0, 0.0, 0.0, 0.0, 0.0, 0.0, 0.0, 0.0, 0.0, 0.0, 0.0, 0.0, 0.0, 0.0, 0.0, 0.0, 0.0, 0.0, 0.0, 0.0, 0.0, 0.0, 0.0, 0.0, 0.0, 0.0, 0.0, 0.0, 0.0, 0.0, 0.0, 0.0, 0.0, 0.0, 0.0, 0.0, 0.0, 0.0, 0.0, 0.0, 0.0, 0.0, 0.0, 0.0, 0.0, 0.0, 0.0, 0.0, 0.0, 0.0, 0.0, 0.0, 0.0, 0.0, 0.0, 0.0, 0.0, 0.0, 0.0, 0.0, 0.0, 0.0, 0.0, 0.0, 0.0, 0.0, 0.0, 0.0, 0.0, 0.0, 0.0, 0.0, 0.0, 0.0, 0.0, 0.0, 0.0, 0.0, 0.0, 0.0, 0.0, 0.0, 0.0, 0.0, 0.0, 0.0, 0.0, 0.0, 0.0, 0.0, 0.0, 0.0, 0.0, 0.0, 0.0, 0.0, 0.0, 0.0, 0.0, 0.0, 0.0, 0.0, 0.0, 0.0, 0.0, 0.0, 0.0, 0.0, 0.0, 0.0, 0.0, 0.0, 0.0, 0.0, 0.0, 0.0, 0.0, 0.0, 0.0, 0.0, 0.0, 0.0, 0.0, 0.0, 0.0, 0.0, 0.0, 0.0, 0.0, 0.0, 0.0, 0.0, 0.0, 0.0, 0.0, 0.0, 0.0, 0.0, 0.0, 0.0, 0.0, 0.0, 0.0, 0.0, 0.0, 0.0, 0.0, 0.0, 0.0, 0.0, 0.0, 0.0, 0.0, 0.0, 0.0, 0.0, 0.0, 0.0, 0.0, 0.0, 0.0, 0.0, 0.0, 0.0, 0.0, 0.0, 0.0, 0.0, 0.0, 0.0, 0.0, 0.0, 0.0, 0.0, 0.0, 0.0, 0.0, 0.0, 0.0, 0.0, 0.0, 0.0, 0.0, 0.0, 0.0, 0.0, 0.0, 0.0, 0.0, 0.0, 0.0, 0.0, 0.0, 0.0, 0.0, 0.0, 0.0, 0.0, 0.0, 0.0, 0.0, 0.0, 0.0, 0.0, 0.0, 0.0, 0.0, 0.0, 0.0, 0.0, 0.0, 0.0, 0.0, 0.0, 0.0, 0.0, 0.0, 0.0, 0.0, 0.0, 0.0, 0.0, 0.0, 0.0, 0.0, 0.0, 0.0, 0.0, 0.0, 0.0, 0.0, 0.0, 0.0, 0.0, 0.0, 0.0, 0.0, 0.0, 0.0, 0.0, 0.0, 0.0, 0.0, 0.0, 0.0])
me_cube.materials.append(mat_material_003)
me_cube.materials.append(mat_material_002)
me_cube.materials.append(mat_material_004)
me_cube.update()
me_circle_001 = bpy.data.meshes.new('Circle.001')
me_circle_001.from_pydata([(0.04664, 0.006977, 0.6054), (0.01934, 0.02292, 0.6054), (0.01918, -0.008697, 0.6054), (0.003599, 0.05049, 0.5458), (0.07839, 0.00682, 0.5458), (0.003173, -0.03611, 0.5458), (0.01389, 0.03246, 0.6054), (0.05763, 0.006922, 0.6054), (0.01364, -0.01819, 0.6054), (0.01934, 0.02292, 0.6255), (0.04664, 0.006977, 0.6255), (0.01918, -0.008697, 0.6255), (0.01573, -0.01461, 0.6155), (0.05349, 0.006943, 0.6155), (0.01594, 0.02887, 0.6155), (0.02243, 0.0175, 0.6319), (0.04041, 0.007007, 0.6319), (0.02233, -0.003313, 0.6319), (0.0366, 0.02113, 0.1413), (0.003599, 0.05049, 0.5458), (0.003173, -0.03611, 0.5458), (0.003386, 0.007189, 0.5458), (0.04078, -0.01465, 0.5458), (0.04099, 0.02866, 0.5458), (0.0121, 0.007146, 0.1413), (0.03646, -0.007081, 0.1413), (-0.0853, -0.1978, 0.1004), (-0.07931, -0.1586, 0.1199), (-0.05411, -0.1733, 0.1199), (0.2289, 0.01749, 0.1199), (0.2654, 0.002551, 0.1004), (0.2288, -0.01169, 0.1199), (-0.07067, 0.1776, 0.1199), (-0.07591, 0.217, 0.1004), (-0.04533, 0.192, 0.1199), (0.02839, 0.007066, 0.1212), (-0.06199, 0.1845, 0.1019), (-0.06992, -0.1662, 0.1019), (0.2266, 0.003188, 0.1019), (-0.1128, -0.2451, -0.02471), (-0.1054, -0.1969, -0.02421), (-0.07441, -0.215, -0.02421), (0.2739, 0.01986, -0.02421), (0.3187, 0.001474, -0.02471), (0.2737, -0.01605, -0.02421), (-0.09479, 0.2168, -0.02421), (-0.1012, 0.2653, -0.02471), (-0.0636, 0.2346, -0.02421), (-0.0841, 0.2253, -0.02326), (-0.09387, -0.2062, -0.02326), (0.271, 0.002258, -0.02326), (-0.101, -0.1904, -1.798e-05), (-0.1082, -0.2371, -0.003703), (-0.08985, -0.1995, -0.002247), (-0.071, -0.208, -1.798e-05), (0.2668, 0.01949, -0.001584), (0.3104, 0.001643, -0.005063), (0.264, 0.002404, -0.003606), (0.2667, -0.01536, -0.001584), (-0.06104, 0.2287, -0.004016), (-0.081, 0.2196, -0.005718), (-0.09769, 0.2585, -0.007175), (-0.09141, 0.2113, -0.004016), (0.03678, -0.007631, 0.1707), (0.03692, 0.02168, 0.1707), (0.01146, 0.00715, 0.1707)], [], [(13, 12, 11, 10), (64, 63, 25, 18), (8, 7, 4, 22, 5), (6, 8, 5, 3), (7, 6, 3, 23, 4), (0, 1, 6, 7), (1, 2, 8, 6), (2, 0, 7, 8), (10, 11, 17, 16), (12, 14, 9, 11), (14, 13, 10, 9), (1, 0, 13, 14), (2, 1, 14, 12), (0, 2, 12, 13), (15, 16, 17), (11, 9, 15, 17), (9, 10, 16, 15), (22, 20, 26, 28), (23, 22, 31, 29), (23, 21, 32, 34), (25, 24, 27, 28), (63, 65, 24, 25), (65, 64, 18, 24), (27, 28, 26), (21, 22, 28, 27), (20, 21, 27, 26), (30, 29, 31), (22, 4, 30, 31), (4, 23, 29, 30), (33, 34, 32), (19, 23, 34, 33), (21, 19, 33, 32), (24, 18, 35), (18, 25, 35), (25, 24, 35), (35, 37, 27, 24), (35, 37, 28, 25), (18, 24, 32, 34), (54, 53, 49, 41), (35, 36, 34, 18), (25, 18, 29, 31), (35, 38, 29, 18), (52, 51, 40, 39), (46, 48, 45), (55, 57, 50, 42), (61, 59, 47, 46), (56, 55, 42, 43), (32, 36, 35, 24), (59, 60, 48, 47), (31, 38, 35, 25), (43, 50, 44), (47, 48, 46), (41, 49, 39), (40, 49, 39), (42, 50, 43), (58, 56, 43, 44), (57, 58, 44, 50), (51, 53, 49, 40), (62, 61, 46, 45), (60, 62, 45, 48), (52, 54, 41, 39), (26, 28, 54, 52), (27, 37, 53, 51), (26, 27, 51, 52), (28, 37, 53, 54), (38, 31, 58, 57), (31, 30, 56, 58), (30, 29, 55, 56), (29, 38, 57, 55), (36, 32, 62, 60), (32, 33, 61, 62), (34, 36, 60, 59), (33, 34, 59, 61), (21, 23, 64, 65), (22, 21, 65, 63), (23, 22, 63, 64)])
me_circle_001.polygons.foreach_set('use_smooth', [1, 1, 1, 1, 1, 1, 1, 1, 1, 1, 1, 1, 1, 1, 1, 1, 1, 0, 1, 0, 0, 0, 0, 0, 0, 0, 1, 1, 1, 0, 0, 0, 0, 0, 0, 0, 0, 0, 0, 0, 0, 0, 0, 0, 0, 0, 1, 0, 0, 0, 0, 0, 0, 0, 0, 1, 0, 0, 0, 0, 0, 0, 0, 0, 0, 0, 1, 1, 0, 0, 0, 0, 0, 0, 0, 1])
me_circle_001.polygons.foreach_set('material_index', [0, 0, 0, 0, 0, 0, 0, 0, 0, 0, 0, 0, 0, 0, 0, 0, 0, 2, 2, 2, 0, 0, 0, 0, 2, 2, 0, 2, 2, 0, 2, 2, 0, 0, 0, 0, 0, 0, 0, 0, 0, 0, 0, 0, 0, 0, 0, 0, 0, 0, 0, 0, 0, 0, 0, 0, 0, 0, 0, 0, 0, 2, 2, 2, 2, 2, 2, 2, 2, 2, 2, 2, 2, 0, 0, 0])
_uv = me_circle_001.uv_layers.new(name='UVMap')
_uv.uv.foreach_set('vector', [0.0, 0.0, 0.0, 0.0, 0.0, 0.0, 0.0, 0.0, 0.0, 0.0, 0.0, 0.0, 0.0, 0.0, 0.0, 0.0, 0.0, 0.0, 0.0, 0.0, 0.0, 0.0, 0.0, 0.0, 0.0, 0.0, 0.0, 0.0, 0.0, 0.0, 0.0, 0.0, 0.0, 0.0, 0.0, 0.0, 0.0, 0.0, 0.0, 0.0, 0.0, 0.0, 0.0, 0.0, 0.0, 0.0, 0.0, 0.0, 0.0, 0.0, 0.0, 0.0, 0.0, 0.0, 0.0, 0.0, 0.0, 0.0, 0.0, 0.0, 0.0, 0.0, 0.0, 0.0, 0.0, 0.0, 0.0, 0.0, 0.0, 0.0, 0.0, 0.0, 0.0, 0.0, 0.0, 0.0, 0.0, 0.0, 0.0, 0.0, 0.0, 0.0, 0.0, 0.0, 0.0, 0.0, 0.0, 0.0, 0.0, 0.0, 0.0, 0.0, 0.0, 0.0, 0.0, 0.0, 0.0, 0.0, 0.0, 0.0, 0.0, 0.0, 0.0, 0.0, 0.0, 0.0, 0.0, 0.0, 0.0, 0.0, 0.0, 0.0, 0.0, 0.0, 0.0, 0.0, 0.0, 0.0, 0.0, 0.0, 0.0, 0.0, 0.0, 0.0, 0.0, 0.0, 0.0, 0.0, 0.0, 0.0, 0.0, 0.0, 0.0, 0.0, 0.0, 0.0, 0.0, 0.0, 0.0, 0.0, 0.0, 0.0, 0.0, 0.0, 0.0, 0.0, 0.0, 0.0, 0.0, 0.0, 0.0, 0.0, 0.0, 0.0, 0.0, 0.0, 0.0, 0.0, 0.0, 0.0, 0.0, 0.0, 0.0, 0.0, 0.0, 0.0, 0.0, 0.0, 0.0, 0.0, 0.0, 0.0, 0.0, 0.0, 0.0, 0.0, 0.0, 0.0, 0.0, 0.0, 0.0, 0.0, 0.0, 0.0, 0.0, 0.0, 0.0, 0.0, 0.0, 0.0, 0.0, 0.0, 0.0, 0.0, 0.0, 0.0, 0.0, 0.0, 0.0, 0.0, 0.0, 0.0, 0.0, 0.0, 0.0, 0.0, 0.0, 0.0, 0.0, 0.0, 0.0, 0.0, 0.0, 0.0, 0.0, 0.0, 0.0, 0.0, 0.0, 0.0, 0.0, 0.0, 0.0, 0.0, 0.0, 0.0, 0.0, 0.0, 0.0, 0.0, 0.0, 0.0, 0.0, 0.0, 0.0, 0.0, 0.0, 0.0, 0.0, 0.0, 0.0, 0.0, 0.0, 0.0, 0.0, 0.0, 0.0, 0.0, 0.0, 0.0, 0.0, 0.0, 0.0, 0.0, 0.0, 0.0, 0.0, 0.0, 0.0, 0.0, 0.0, 0.0, 0.0, 0.0, 0.0, 0.0, 0.0, 0.0, 0.0, 0.0, 0.0, 0.0, 0.0, 0.0, 0.0, 0.0, 0.0, 0.0, 0.0, 0.0, 0.0, 0.0, 0.0, 0.0, 0.0, 0.0, 0.0, 0.0, 0.0, 0.0, 0.0, 0.0, 0.0, 0.0, 0.0, 0.0, 0.0, 0.0, 0.0, 0.0, 0.0, 0.0, 0.0, 0.0, 0.0, 0.0, 0.0, 0.0, 0.0, 0.0, 0.0, 0.0, 0.0, 0.0, 0.0, 0.0, 0.0, 0.0, 0.0, 0.0, 0.0, 0.0, 0.0, 0.0, 0.0, 0.0, 0.0, 0.0, 0.0, 0.0, 0.0, 0.0, 0.0, 0.0, 0.0, 0.0, 0.0, 0.0, 0.0, 0.0, 0.0, 0.0, 0.0, 0.0, 0.0, 0.0, 0.0, 0.0, 0.0, 0.0, 0.0, 0.0, 0.0, 0.0, 0.0, 0.0, 0.0, 0.0, 0.0, 0.0, 0.0, 0.0, 0.0, 0.0, 0.0, 0.0, 0.0, 0.0, 0.0, 0.0, 0.0, 0.0, 0.0, 0.0, 0.0, 0.0, 0.0, 0.0, 0.0, 0.0, 0.0, 0.0, 0.0, 0.0, 0.0, 0.0, 0.0, 0.0, 0.0, 0.0, 0.0, 0.0, 0.0, 0.0, 0.0, 0.0, 0.0, 0.0, 0.0, 0.0, 0.0, 0.0, 0.0, 0.0, 0.0, 0.0, 0.0, 0.0, 0.0, 0.0, 0.0, 0.0, 0.0, 0.0, 0.0, 0.0, 0.0, 0.0, 0.0, 0.0, 0.0, 0.0, 0.0, 0.0, 0.0, 0.0, 0.0, 0.0, 0.0, 0.0, 0.0, 0.0, 0.0, 0.0, 0.0, 0.0, 0.0, 0.0, 0.0, 0.0, 0.0, 0.0, 0.0, 0.0, 0.0, 0.0, 0.0, 0.0, 0.0, 0.0, 0.0, 0.0, 0.0, 0.0, 0.0, 0.0, 0.0, 0.0, 0.0, 0.0, 0.0, 0.0, 0.0, 0.0, 0.0, 0.0, 0.0, 0.0, 0.0, 0.0, 0.0, 0.0, 0.0, 0.0, 0.0, 0.0, 0.0, 0.0, 0.0, 0.0, 0.0, 0.0, 0.0, 0.0, 0.0, 0.0, 0.0, 0.0, 0.0, 0.0, 0.0, 0.0, 0.0, 0.0, 0.0, 0.0, 0.0, 0.0, 0.0, 0.0, 0.0, 0.0, 0.0, 0.0, 0.0, 0.0, 0.0, 0.0, 0.0, 0.0, 0.0, 0.0, 0.0, 0.0, 0.0, 0.0, 0.0, 0.0, 0.0, 0.0, 0.0, 0.0, 0.0, 0.0, 0.0, 0.0, 0.0, 0.0, 0.0, 0.0, 0.0, 0.0, 0.0, 0.0, 0.0, 0.0, 0.0, 0.0, 0.0, 0.0, 0.0, 0.0, 0.0, 0.0, 0.0, 0.0, 0.0, 0.0, 0.0, 0.0, 0.0, 0.0, 0.0, 0.0, 0.0, 0.0, 0.0, 0.0, 0.0, 0.0, 0.0, 0.0, 0.0, 0.0, 0.0, 0.0, 0.0, 0.0, 0.0, 0.0, 0.0, 0.0, 0.0, 0.0, 0.0, 0.0, 0.0, 0.0, 0.0, 0.0, 0.0, 0.0, 0.0, 0.0, 0.0, 0.0])
me_circle_001.materials.append(mat_material_003)
me_circle_001.materials.append(mat_material)
me_circle_001.materials.append(mat_material_005)
me_circle_001.update()

# ---- objects
ob_cube = bpy.data.objects.new('Cube', me_cube)
ob_circle = bpy.data.objects.new('Circle', me_circle_001)

# ---- transforms, parenting, visibility, modifiers, constraints
ob_cube.location = (0.0, 0.0, 0.0)
ob_circle.location = (0.0, 0.0, 0.0)

# ---- collection membership
scene.collection.objects.link(ob_cube)
scene.collection.objects.link(ob_circle)

# ---- scene / render settings (as saved in the file)
scene.frame_start = 1; scene.frame_end = 250; scene.frame_set(1)
scene.render.engine = 'BLENDER_EEVEE_NEXT'
bpy.context.view_layer.update()

# ---- added for rendering (the .blend has no active camera and no usable light): camera, sun
cam_auto = bpy.data.cameras.new('AutoCamera')
cam_auto.lens = 50.0
cam_auto.sensor_width = 36.0
cam_auto.clip_end = 1000.0
ob_auto_camera = bpy.data.objects.new('AutoCamera', cam_auto)
scene.collection.objects.link(ob_auto_camera)
ob_auto_camera.location = (1.12185, -1.28749, 1.25763)
ob_auto_camera.rotation_euler = (1.09748, -7.21219e-08, 0.694738)
scene.camera = ob_auto_camera
light_auto_sun = bpy.data.lights.new('AutoSun', 'SUN')
light_auto_sun.energy = 3.0
light_auto_sun.angle = 0.0523599
ob_auto_sun = bpy.data.objects.new('AutoSun', light_auto_sun)
scene.collection.objects.link(ob_auto_sun)
ob_auto_sun.rotation_euler = (0.872665, 0.174533, 0.523599)
bpy.context.view_layer.update()
